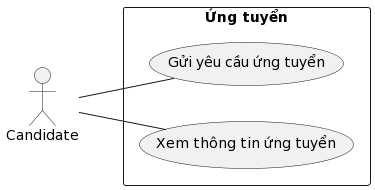

The diagram above was rendered by PlantUML. Its source (embedded in the PNG):
@startuml
left to right direction

actor "Candidate" as nguoiUngTuyen

rectangle "Ứng tuyển" {
    usecase "Gửi yêu cầu ứng tuyển" as nopYeuCauUngTuyen
    usecase "Xem thông tin ứng tuyển" as xemTrangThaiYeuCauUngTuyen
}

nguoiUngTuyen -- nopYeuCauUngTuyen
nguoiUngTuyen -- xemTrangThaiYeuCauUngTuyen
@enduml